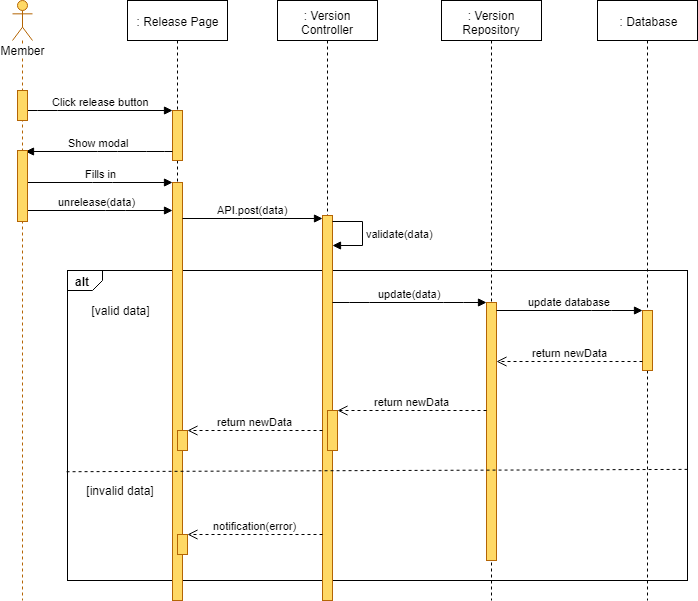

The diagram above was exported from draw.io. Its source (the exported page's mxGraphModel, read from the mxfile embedded in the PNG):
<mxGraphModel dx="1220" dy="634" grid="1" gridSize="10" guides="1" tooltips="1" connect="1" arrows="1" fold="1" page="1" pageScale="1" pageWidth="827" pageHeight="1169" math="0" shadow="0">
  <root>
    <mxCell id="BZFmXZKrTjqeYlL7rEkO-0" />
    <mxCell id="BZFmXZKrTjqeYlL7rEkO-1" parent="BZFmXZKrTjqeYlL7rEkO-0" />
    <mxCell id="BZFmXZKrTjqeYlL7rEkO-2" value="alt" style="strokeColor=inherit;fillColor=inherit;gradientColor=inherit;html=1;shape=mxgraph.sysml.package;labelX=35;fontStyle=1;align=left;verticalAlign=top;spacingLeft=5;spacingTop=-3;" parent="BZFmXZKrTjqeYlL7rEkO-1" vertex="1">
      <mxGeometry x="140" y="310" width="620" height="310" as="geometry" />
    </mxCell>
    <mxCell id="BZFmXZKrTjqeYlL7rEkO-3" value=": Release Page" style="shape=umlLifeline;perimeter=lifelinePerimeter;whiteSpace=wrap;html=1;container=1;collapsible=0;recursiveResize=0;outlineConnect=0;" parent="BZFmXZKrTjqeYlL7rEkO-1" vertex="1">
      <mxGeometry x="200" y="40" width="100" height="600" as="geometry" />
    </mxCell>
    <mxCell id="BZFmXZKrTjqeYlL7rEkO-4" value="" style="html=1;points=[];perimeter=orthogonalPerimeter;fillColor=#FFD966;strokeColor=#b46504;" parent="BZFmXZKrTjqeYlL7rEkO-3" vertex="1">
      <mxGeometry x="45" y="110" width="10" height="50" as="geometry" />
    </mxCell>
    <mxCell id="BZFmXZKrTjqeYlL7rEkO-5" value="" style="html=1;points=[];perimeter=orthogonalPerimeter;fillColor=#FFD966;strokeColor=#b46504;" parent="BZFmXZKrTjqeYlL7rEkO-3" vertex="1">
      <mxGeometry x="45" y="182" width="10" height="418" as="geometry" />
    </mxCell>
    <mxCell id="BZFmXZKrTjqeYlL7rEkO-6" value="" style="html=1;points=[];perimeter=orthogonalPerimeter;fillColor=#FFD966;strokeColor=#B46504;" parent="BZFmXZKrTjqeYlL7rEkO-3" vertex="1">
      <mxGeometry x="50" y="430" width="10" height="20" as="geometry" />
    </mxCell>
    <mxCell id="BZFmXZKrTjqeYlL7rEkO-7" value="" style="html=1;points=[];perimeter=orthogonalPerimeter;fillColor=#FFD966;strokeColor=#B46504;" parent="BZFmXZKrTjqeYlL7rEkO-3" vertex="1">
      <mxGeometry x="50" y="534" width="10" height="20" as="geometry" />
    </mxCell>
    <mxCell id="BZFmXZKrTjqeYlL7rEkO-8" value=": Version Controller" style="shape=umlLifeline;perimeter=lifelinePerimeter;whiteSpace=wrap;html=1;container=1;collapsible=0;recursiveResize=0;outlineConnect=0;" parent="BZFmXZKrTjqeYlL7rEkO-1" vertex="1">
      <mxGeometry x="350" y="40" width="100" height="600" as="geometry" />
    </mxCell>
    <mxCell id="BZFmXZKrTjqeYlL7rEkO-9" value="" style="html=1;points=[];perimeter=orthogonalPerimeter;fillColor=#FFD966;strokeColor=#b46504;" parent="BZFmXZKrTjqeYlL7rEkO-8" vertex="1">
      <mxGeometry x="45" y="215" width="10" height="385" as="geometry" />
    </mxCell>
    <mxCell id="BZFmXZKrTjqeYlL7rEkO-10" value="" style="html=1;points=[];perimeter=orthogonalPerimeter;fillColor=#FFD966;strokeColor=#b46504;" parent="BZFmXZKrTjqeYlL7rEkO-8" vertex="1">
      <mxGeometry x="50" y="410" width="10" height="40" as="geometry" />
    </mxCell>
    <mxCell id="BZFmXZKrTjqeYlL7rEkO-11" value="validate(data)" style="edgeStyle=orthogonalEdgeStyle;html=1;align=left;spacingLeft=2;endArrow=block;rounded=0;" parent="BZFmXZKrTjqeYlL7rEkO-8" source="BZFmXZKrTjqeYlL7rEkO-9" target="BZFmXZKrTjqeYlL7rEkO-9" edge="1">
      <mxGeometry relative="1" as="geometry">
        <mxPoint x="60" y="189.90476190476193" as="sourcePoint" />
        <Array as="points">
          <mxPoint x="85" y="221" />
          <mxPoint x="85" y="245" />
        </Array>
        <mxPoint x="60" y="219.90476190476193" as="targetPoint" />
      </mxGeometry>
    </mxCell>
    <mxCell id="BZFmXZKrTjqeYlL7rEkO-12" value=": Version Repository" style="shape=umlLifeline;perimeter=lifelinePerimeter;whiteSpace=wrap;html=1;container=1;collapsible=0;recursiveResize=0;outlineConnect=0;" parent="BZFmXZKrTjqeYlL7rEkO-1" vertex="1">
      <mxGeometry x="514" y="40" width="100" height="600" as="geometry" />
    </mxCell>
    <mxCell id="BZFmXZKrTjqeYlL7rEkO-13" value="" style="html=1;points=[];perimeter=orthogonalPerimeter;fillColor=#FFD966;strokeColor=#b46504;" parent="BZFmXZKrTjqeYlL7rEkO-12" vertex="1">
      <mxGeometry x="45" y="302" width="10" height="258" as="geometry" />
    </mxCell>
    <mxCell id="BZFmXZKrTjqeYlL7rEkO-14" value=": Database" style="shape=umlLifeline;perimeter=lifelinePerimeter;whiteSpace=wrap;html=1;container=1;collapsible=0;recursiveResize=0;outlineConnect=0;" parent="BZFmXZKrTjqeYlL7rEkO-1" vertex="1">
      <mxGeometry x="670" y="40" width="100" height="600" as="geometry" />
    </mxCell>
    <mxCell id="BZFmXZKrTjqeYlL7rEkO-15" value="" style="html=1;points=[];perimeter=orthogonalPerimeter;fillColor=#FFD966;strokeColor=#B46504;" parent="BZFmXZKrTjqeYlL7rEkO-14" vertex="1">
      <mxGeometry x="45" y="310" width="10" height="60" as="geometry" />
    </mxCell>
    <mxCell id="BZFmXZKrTjqeYlL7rEkO-16" value="Click release button" style="html=1;verticalAlign=bottom;endArrow=block;" parent="BZFmXZKrTjqeYlL7rEkO-1" source="BZFmXZKrTjqeYlL7rEkO-31" target="BZFmXZKrTjqeYlL7rEkO-4" edge="1">
      <mxGeometry width="80" relative="1" as="geometry">
        <mxPoint x="120" y="160" as="sourcePoint" />
        <mxPoint x="200" y="160" as="targetPoint" />
        <Array as="points">
          <mxPoint x="120" y="150" />
        </Array>
      </mxGeometry>
    </mxCell>
    <mxCell id="BZFmXZKrTjqeYlL7rEkO-17" value="Fills in" style="html=1;verticalAlign=bottom;endArrow=block;" parent="BZFmXZKrTjqeYlL7rEkO-1" source="BZFmXZKrTjqeYlL7rEkO-32" target="BZFmXZKrTjqeYlL7rEkO-5" edge="1">
      <mxGeometry width="80" relative="1" as="geometry">
        <mxPoint x="110" y="260" as="sourcePoint" />
        <mxPoint x="240" y="210" as="targetPoint" />
        <Array as="points">
          <mxPoint x="175" y="222" />
        </Array>
      </mxGeometry>
    </mxCell>
    <mxCell id="BZFmXZKrTjqeYlL7rEkO-18" value="API.post(data)" style="html=1;verticalAlign=bottom;endArrow=block;" parent="BZFmXZKrTjqeYlL7rEkO-1" source="BZFmXZKrTjqeYlL7rEkO-5" target="BZFmXZKrTjqeYlL7rEkO-9" edge="1">
      <mxGeometry width="80" relative="1" as="geometry">
        <mxPoint x="257" y="242" as="sourcePoint" />
        <mxPoint x="395" y="200" as="targetPoint" />
        <Array as="points">
          <mxPoint x="325" y="258" />
        </Array>
      </mxGeometry>
    </mxCell>
    <mxCell id="BZFmXZKrTjqeYlL7rEkO-19" value="update(data)" style="html=1;verticalAlign=bottom;endArrow=block;" parent="BZFmXZKrTjqeYlL7rEkO-1" source="BZFmXZKrTjqeYlL7rEkO-9" target="BZFmXZKrTjqeYlL7rEkO-13" edge="1">
      <mxGeometry width="80" relative="1" as="geometry">
        <mxPoint x="70" y="500" as="sourcePoint" />
        <mxPoint x="150" y="500" as="targetPoint" />
        <Array as="points">
          <mxPoint x="432" y="342" />
          <mxPoint x="526" y="342" />
        </Array>
      </mxGeometry>
    </mxCell>
    <mxCell id="BZFmXZKrTjqeYlL7rEkO-20" value="update database" style="html=1;verticalAlign=bottom;endArrow=block;" parent="BZFmXZKrTjqeYlL7rEkO-1" source="BZFmXZKrTjqeYlL7rEkO-13" target="BZFmXZKrTjqeYlL7rEkO-15" edge="1">
      <mxGeometry width="80" relative="1" as="geometry">
        <mxPoint x="569" y="339" as="sourcePoint" />
        <mxPoint x="723" y="339" as="targetPoint" />
        <Array as="points">
          <mxPoint x="674" y="350" />
        </Array>
      </mxGeometry>
    </mxCell>
    <mxCell id="BZFmXZKrTjqeYlL7rEkO-21" value="return newData" style="html=1;verticalAlign=bottom;endArrow=open;dashed=1;endSize=8;" parent="BZFmXZKrTjqeYlL7rEkO-1" source="BZFmXZKrTjqeYlL7rEkO-15" target="BZFmXZKrTjqeYlL7rEkO-13" edge="1">
      <mxGeometry relative="1" as="geometry">
        <mxPoint x="150" y="660" as="sourcePoint" />
        <mxPoint x="70" y="660" as="targetPoint" />
        <Array as="points">
          <mxPoint x="665" y="401" />
        </Array>
      </mxGeometry>
    </mxCell>
    <mxCell id="BZFmXZKrTjqeYlL7rEkO-22" value="return newData" style="html=1;verticalAlign=bottom;endArrow=open;dashed=1;endSize=8;" parent="BZFmXZKrTjqeYlL7rEkO-1" source="BZFmXZKrTjqeYlL7rEkO-13" target="BZFmXZKrTjqeYlL7rEkO-10" edge="1">
      <mxGeometry relative="1" as="geometry">
        <mxPoint x="559" y="380" as="sourcePoint" />
        <mxPoint x="413" y="380" as="targetPoint" />
        <Array as="points">
          <mxPoint x="480" y="450" />
        </Array>
      </mxGeometry>
    </mxCell>
    <mxCell id="BZFmXZKrTjqeYlL7rEkO-23" value="[valid data]" style="text;html=1;strokeColor=none;fillColor=none;align=center;verticalAlign=middle;whiteSpace=wrap;rounded=0;" parent="BZFmXZKrTjqeYlL7rEkO-1" vertex="1">
      <mxGeometry x="157.5" y="340" width="70" height="20" as="geometry" />
    </mxCell>
    <mxCell id="BZFmXZKrTjqeYlL7rEkO-24" value="[invalid data]" style="text;html=1;strokeColor=none;fillColor=none;align=center;verticalAlign=middle;whiteSpace=wrap;rounded=0;" parent="BZFmXZKrTjqeYlL7rEkO-1" vertex="1">
      <mxGeometry x="150" y="520" width="85" height="20" as="geometry" />
    </mxCell>
    <mxCell id="BZFmXZKrTjqeYlL7rEkO-25" value="return newData" style="html=1;verticalAlign=bottom;endArrow=open;dashed=1;endSize=8;" parent="BZFmXZKrTjqeYlL7rEkO-1" source="BZFmXZKrTjqeYlL7rEkO-9" target="BZFmXZKrTjqeYlL7rEkO-6" edge="1">
      <mxGeometry relative="1" as="geometry">
        <mxPoint x="389" y="430" as="sourcePoint" />
        <mxPoint x="235" y="430" as="targetPoint" />
        <Array as="points" />
      </mxGeometry>
    </mxCell>
    <mxCell id="BZFmXZKrTjqeYlL7rEkO-26" value="notification(error)" style="html=1;verticalAlign=bottom;endArrow=open;dashed=1;endSize=8;" parent="BZFmXZKrTjqeYlL7rEkO-1" target="BZFmXZKrTjqeYlL7rEkO-7" edge="1">
      <mxGeometry relative="1" as="geometry">
        <mxPoint x="395" y="574" as="sourcePoint" />
        <mxPoint x="258" y="520.5" as="targetPoint" />
        <Array as="points">
          <mxPoint x="375" y="574" />
          <mxPoint x="315" y="574" />
        </Array>
      </mxGeometry>
    </mxCell>
    <mxCell id="BZFmXZKrTjqeYlL7rEkO-27" value="" style="strokeColor=inherit;fillColor=inherit;gradientColor=inherit;endArrow=none;html=1;edgeStyle=none;dashed=1;exitX=0.999;exitY=0.663;exitDx=0;exitDy=0;exitPerimeter=0;entryX=-0.005;entryY=0.672;entryDx=0;entryDy=0;entryPerimeter=0;" parent="BZFmXZKrTjqeYlL7rEkO-1" edge="1">
      <mxGeometry relative="1" as="geometry">
        <mxPoint x="137.70588235294122" y="511.2352941176471" as="targetPoint" />
        <mxPoint x="760.0588235294117" y="508.8823529411766" as="sourcePoint" />
      </mxGeometry>
    </mxCell>
    <mxCell id="BZFmXZKrTjqeYlL7rEkO-28" value="Show modal" style="html=1;verticalAlign=bottom;endArrow=block;entryX=0.82;entryY=0.018;entryDx=0;entryDy=0;entryPerimeter=0;" parent="BZFmXZKrTjqeYlL7rEkO-1" source="BZFmXZKrTjqeYlL7rEkO-4" target="BZFmXZKrTjqeYlL7rEkO-32" edge="1">
      <mxGeometry width="80" relative="1" as="geometry">
        <mxPoint x="234.5" y="168.5" as="sourcePoint" />
        <mxPoint x="379.5" y="168.5" as="targetPoint" />
        <Array as="points">
          <mxPoint x="229" y="191" />
          <mxPoint x="180" y="191" />
        </Array>
      </mxGeometry>
    </mxCell>
    <mxCell id="BZFmXZKrTjqeYlL7rEkO-29" value="unrelease(data)" style="html=1;verticalAlign=bottom;endArrow=block;" parent="BZFmXZKrTjqeYlL7rEkO-1" source="BZFmXZKrTjqeYlL7rEkO-30" target="BZFmXZKrTjqeYlL7rEkO-5" edge="1">
      <mxGeometry width="80" relative="1" as="geometry">
        <mxPoint x="110" y="219" as="sourcePoint" />
        <mxPoint x="255" y="219" as="targetPoint" />
        <Array as="points">
          <mxPoint x="188" y="250" />
        </Array>
      </mxGeometry>
    </mxCell>
    <mxCell id="BZFmXZKrTjqeYlL7rEkO-30" value="Member" style="shape=umlLifeline;participant=umlActor;perimeter=lifelinePerimeter;whiteSpace=wrap;html=1;container=1;collapsible=0;recursiveResize=0;verticalAlign=top;spacingTop=36;labelBackgroundColor=#ffffff;outlineConnect=0;strokeColor=#B46504;fillColor=#FFD966;" parent="BZFmXZKrTjqeYlL7rEkO-1" vertex="1">
      <mxGeometry x="85" y="40" width="20" height="600" as="geometry" />
    </mxCell>
    <mxCell id="BZFmXZKrTjqeYlL7rEkO-31" value="" style="html=1;points=[];perimeter=orthogonalPerimeter;fillColor=#FFD966;strokeColor=#b46504;" parent="BZFmXZKrTjqeYlL7rEkO-1" vertex="1">
      <mxGeometry x="90" y="130" width="10" height="30" as="geometry" />
    </mxCell>
    <mxCell id="BZFmXZKrTjqeYlL7rEkO-32" value="" style="html=1;points=[];perimeter=orthogonalPerimeter;fillColor=#FFD966;strokeColor=#b46504;" parent="BZFmXZKrTjqeYlL7rEkO-1" vertex="1">
      <mxGeometry x="90" y="190" width="10" height="71" as="geometry" />
    </mxCell>
  </root>
</mxGraphModel>